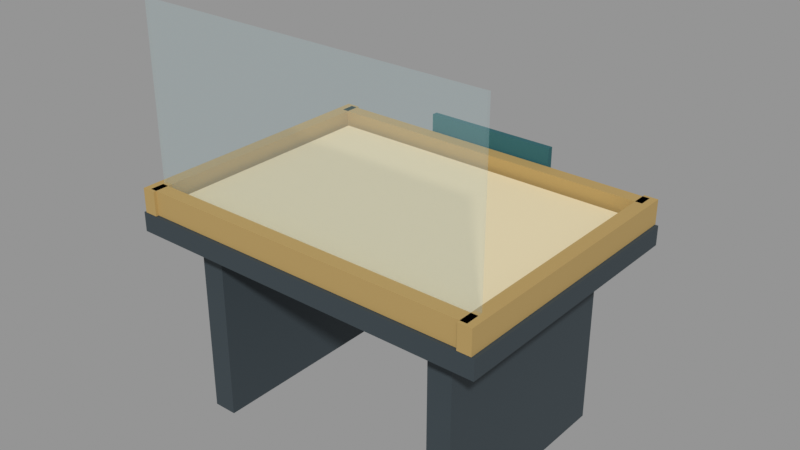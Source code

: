 # Source: VIC_E06_DOCUMENT_DESK.blend  (saved by Blender 5.2.45; exported with 4.5.12 LTS)
import bpy
from mathutils import Matrix  # noqa: F401  (used for matrix-valued properties, if any)

bpy.ops.wm.read_factory_settings(use_empty=True)
scene = bpy.context.scene
scene.name = 'VIC_E06_DOCUMENT_DESK'

# ---- collections
col_vic_e06_document_desk = bpy.data.collections.new('VIC_E06_DOCUMENT_DESK'); scene.collection.children.link(col_vic_e06_document_desk)

# ---- materials (node trees are filled in below, after node groups)
mat_vic008_charcoal = bpy.data.materials.new('VIC008_Charcoal')
mat_vic008_charcoal.diffuse_color = (0.03434, 0.04971, 0.05951, 1.0)
mat_vic008_brass = bpy.data.materials.new('VIC008_Brass')
mat_vic008_brass.diffuse_color = (0.4793, 0.3278, 0.117, 1.0)
mat_vic008_paper = bpy.data.materials.new('VIC008_Paper')
mat_vic008_paper.diffuse_color = (0.7605, 0.6584, 0.4287, 1.0)
mat_vic008_glass = bpy.data.materials.new('VIC008_Glass')
mat_vic008_glass.surface_render_method = 'BLENDED'
mat_vic008_glass.blend_method = 'BLEND'
mat_vic008_glass.diffuse_color = (0.4678, 0.7011, 0.7305, 0.1)
mat_vic008_teal = bpy.data.materials.new('VIC008_Teal')
mat_vic008_teal.diffuse_color = (0.01764, 0.1095, 0.1248, 1.0)

# ---- material node trees
mat_vic008_charcoal.use_nodes = True; mat_vic008_charcoal.node_tree.nodes.clear()
_N = mat_vic008_charcoal.node_tree.nodes; _L = mat_vic008_charcoal.node_tree.links
n0 = _N.new('ShaderNodeBsdfPrincipled'); n0.name = 'Principled BSDF'; n0.location = (-200, 100)
n0.inputs[0].default_value = (0.03434, 0.04971, 0.05951, 1.0)
n0.inputs[2].default_value = 0.76
n0.inputs[10].default_value = 0.005
n1 = _N.new('ShaderNodeOutputMaterial'); n1.name = 'Material Output'; n1.location = (200, 100)
_L.new(n0.outputs[0], n1.inputs[0])
n1.is_active_output = True
mat_vic008_brass.use_nodes = True; mat_vic008_brass.node_tree.nodes.clear()
_N = mat_vic008_brass.node_tree.nodes; _L = mat_vic008_brass.node_tree.links
n0 = _N.new('ShaderNodeBsdfPrincipled'); n0.name = 'Principled BSDF'; n0.location = (-200, 100)
n0.inputs[0].default_value = (0.4793, 0.3278, 0.117, 1.0)
n0.inputs[1].default_value = 0.15
n0.inputs[2].default_value = 0.76
n0.inputs[10].default_value = 0.005
n1 = _N.new('ShaderNodeOutputMaterial'); n1.name = 'Material Output'; n1.location = (200, 100)
_L.new(n0.outputs[0], n1.inputs[0])
n1.is_active_output = True
mat_vic008_paper.use_nodes = True; mat_vic008_paper.node_tree.nodes.clear()
_N = mat_vic008_paper.node_tree.nodes; _L = mat_vic008_paper.node_tree.links
n0 = _N.new('ShaderNodeBsdfPrincipled'); n0.name = 'Principled BSDF'; n0.location = (-200, 100)
n0.inputs[0].default_value = (0.7605, 0.6584, 0.4287, 1.0)
n0.inputs[2].default_value = 0.76
n0.inputs[10].default_value = 0.005
n1 = _N.new('ShaderNodeOutputMaterial'); n1.name = 'Material Output'; n1.location = (200, 100)
_L.new(n0.outputs[0], n1.inputs[0])
n1.is_active_output = True
mat_vic008_glass.use_nodes = True; mat_vic008_glass.node_tree.nodes.clear()
_N = mat_vic008_glass.node_tree.nodes; _L = mat_vic008_glass.node_tree.links
n0 = _N.new('ShaderNodeBsdfPrincipled'); n0.name = 'Principled BSDF'; n0.location = (-200, 100)
n0.inputs[0].default_value = (0.4678, 0.7011, 0.7305, 1.0)
n0.inputs[2].default_value = 0.34
n0.inputs[4].default_value = 0.1
n0.inputs[10].default_value = 0.005
n1 = _N.new('ShaderNodeOutputMaterial'); n1.name = 'Material Output'; n1.location = (200, 100)
_L.new(n0.outputs[0], n1.inputs[0])
n1.is_active_output = True
mat_vic008_teal.use_nodes = True; mat_vic008_teal.node_tree.nodes.clear()
_N = mat_vic008_teal.node_tree.nodes; _L = mat_vic008_teal.node_tree.links
n0 = _N.new('ShaderNodeBsdfPrincipled'); n0.name = 'Principled BSDF'; n0.location = (-200, 100)
n0.inputs[0].default_value = (0.01764, 0.1095, 0.1248, 1.0)
n0.inputs[2].default_value = 0.76
n0.inputs[10].default_value = 0.005
n1 = _N.new('ShaderNodeOutputMaterial'); n1.name = 'Material Output'; n1.location = (200, 100)
_L.new(n0.outputs[0], n1.inputs[0])
n1.is_active_output = True

# ---- meshes
me_vic_e06_document_desk__charcoal = bpy.data.meshes.new('VIC_E06_DOCUMENT_DESK__Charcoal')
me_vic_e06_document_desk__charcoal.from_pydata([(-1.475, 1.1, 0.0), (-1.225, 1.1, 0.0), (-1.225, 1.1, 2.0), (-1.475, 1.1, 2.0), (-1.475, -1.1, 0.0), (-1.225, -1.1, 0.0), (-1.225, -1.1, 2.0), (-1.475, -1.1, 2.0), (1.225, 1.1, 0.0), (1.475, 1.1, 0.0), (1.475, 1.1, 2.0), (1.225, 1.1, 2.0), (1.225, -1.1, 0.0), (1.475, -1.1, 0.0), (1.475, -1.1, 2.0), (1.225, -1.1, 2.0), (-1.9, 1.4, 1.95), (1.9, 1.4, 1.95), (1.9, 1.4, 2.15), (-1.9, 1.4, 2.15), (-1.9, -1.4, 1.95), (1.9, -1.4, 1.95), (1.9, -1.4, 2.15), (-1.9, -1.4, 2.15)], [], [(3, 1, 0), (5, 7, 4), (4, 3, 0), (2, 5, 1), (1, 4, 0), (7, 2, 3), (11, 9, 8), (13, 15, 12), (12, 11, 8), (10, 13, 9), (9, 12, 8), (15, 10, 11), (19, 17, 16), (21, 23, 20), (20, 19, 16), (18, 21, 17), (17, 20, 16), (23, 18, 19), (3, 2, 1), (5, 6, 7), (4, 7, 3), (2, 6, 5), (1, 5, 4), (7, 6, 2), (11, 10, 9), (13, 14, 15), (12, 15, 11), (10, 14, 13), (9, 13, 12), (15, 14, 10), (19, 18, 17), (21, 22, 23), (20, 23, 19), (18, 22, 21), (17, 21, 20), (23, 22, 18)])
me_vic_e06_document_desk__charcoal.materials.append(mat_vic008_charcoal)
me_vic_e06_document_desk__charcoal.update()
me_vic_e06_document_desk__brass = bpy.data.meshes.new('VIC_E06_DOCUMENT_DESK__Brass')
me_vic_e06_document_desk__brass.from_pydata([(-1.87, 1.4, 2.155), (-1.73, 1.4, 2.155), (-1.73, 1.4, 2.405), (-1.87, 1.4, 2.405), (-1.87, -1.4, 2.155), (-1.73, -1.4, 2.155), (-1.73, -1.4, 2.405), (-1.87, -1.4, 2.405), (1.73, 1.4, 2.155), (1.87, 1.4, 2.155), (1.87, 1.4, 2.405), (1.73, 1.4, 2.405), (1.73, -1.4, 2.155), (1.87, -1.4, 2.155), (1.87, -1.4, 2.405), (1.73, -1.4, 2.405), (-1.8, 1.37, 2.155), (1.8, 1.37, 2.155), (1.8, 1.37, 2.405), (-1.8, 1.37, 2.405), (-1.8, 1.23, 2.155), (1.8, 1.23, 2.155), (1.8, 1.23, 2.405), (-1.8, 1.23, 2.405), (-1.8, -1.23, 2.155), (1.8, -1.23, 2.155), (1.8, -1.23, 2.405), (-1.8, -1.23, 2.405), (-1.8, -1.37, 2.155), (1.8, -1.37, 2.155), (1.8, -1.37, 2.405), (-1.8, -1.37, 2.405)], [], [(3, 1, 0), (5, 7, 4), (4, 3, 0), (2, 5, 1), (1, 4, 0), (7, 2, 3), (11, 9, 8), (13, 15, 12), (12, 11, 8), (10, 13, 9), (9, 12, 8), (15, 10, 11), (19, 17, 16), (21, 23, 20), (20, 19, 16), (18, 21, 17), (17, 20, 16), (23, 18, 19), (27, 25, 24), (29, 31, 28), (28, 27, 24), (26, 29, 25), (25, 28, 24), (31, 26, 27), (3, 2, 1), (5, 6, 7), (4, 7, 3), (2, 6, 5), (1, 5, 4), (7, 6, 2), (11, 10, 9), (13, 14, 15), (12, 15, 11), (10, 14, 13), (9, 13, 12), (15, 14, 10), (19, 18, 17), (21, 22, 23), (20, 23, 19), (18, 22, 21), (17, 21, 20), (23, 22, 18), (27, 26, 25), (29, 30, 31), (28, 31, 27), (26, 30, 29), (25, 29, 28), (31, 30, 26)])
me_vic_e06_document_desk__brass.materials.append(mat_vic008_brass)
me_vic_e06_document_desk__brass.update()
me_vic_e06_document_desk__paper = bpy.data.meshes.new('VIC_E06_DOCUMENT_DESK__Paper')
me_vic_e06_document_desk__paper.from_pydata([(-1.675, 1.175, 2.23), (1.675, 1.175, 2.23), (1.675, 1.175, 2.27), (-1.675, 1.175, 2.27), (-1.675, -1.175, 2.23), (1.675, -1.175, 2.23), (1.675, -1.175, 2.27), (-1.675, -1.175, 2.27)], [], [(3, 1, 0), (5, 7, 4), (4, 3, 0), (2, 5, 1), (1, 4, 0), (7, 2, 3), (3, 2, 1), (5, 6, 7), (4, 7, 3), (2, 6, 5), (1, 5, 4), (7, 6, 2)])
me_vic_e06_document_desk__paper.materials.append(mat_vic008_paper)
me_vic_e06_document_desk__paper.update()
me_vic_e06_document_desk__glass = bpy.data.meshes.new('VIC_E06_DOCUMENT_DESK__Glass')
me_vic_e06_document_desk__glass.from_pydata([(-1.8, -1.183, 2.35), (1.8, -1.183, 2.35), (1.8, -1.183, 4.15), (-1.8, -1.183, 4.15), (-1.8, -1.217, 2.35), (1.8, -1.217, 2.35), (1.8, -1.217, 4.15), (-1.8, -1.217, 4.15)], [], [(3, 1, 0), (5, 7, 4), (4, 3, 0), (2, 5, 1), (1, 4, 0), (7, 2, 3), (3, 2, 1), (5, 6, 7), (4, 7, 3), (2, 6, 5), (1, 5, 4), (7, 6, 2)])
me_vic_e06_document_desk__glass.materials.append(mat_vic008_glass)
me_vic_e06_document_desk__glass.update()
me_vic_e06_document_desk__teal = bpy.data.meshes.new('VIC_E06_DOCUMENT_DESK__Teal')
me_vic_e06_document_desk__teal.from_pydata([(-0.7, 1.45, 2.36), (0.7, 1.45, 2.36), (0.7, 1.45, 2.58), (-0.7, 1.45, 2.58), (-0.7, 1.39, 2.36), (0.7, 1.39, 2.36), (0.7, 1.39, 2.58), (-0.7, 1.39, 2.58)], [], [(3, 1, 0), (5, 7, 4), (4, 3, 0), (2, 5, 1), (1, 4, 0), (7, 2, 3), (3, 2, 1), (5, 6, 7), (4, 7, 3), (2, 6, 5), (1, 5, 4), (7, 6, 2)])
me_vic_e06_document_desk__teal.materials.append(mat_vic008_teal)
me_vic_e06_document_desk__teal.update()

# ---- objects
ob_vic_e06_document_desk__charcoal = bpy.data.objects.new('VIC_E06_DOCUMENT_DESK__Charcoal', me_vic_e06_document_desk__charcoal)
ob_vic_e06_document_desk__brass = bpy.data.objects.new('VIC_E06_DOCUMENT_DESK__Brass', me_vic_e06_document_desk__brass)
ob_vic_e06_document_desk__paper = bpy.data.objects.new('VIC_E06_DOCUMENT_DESK__Paper', me_vic_e06_document_desk__paper)
ob_vic_e06_document_desk__glass = bpy.data.objects.new('VIC_E06_DOCUMENT_DESK__Glass', me_vic_e06_document_desk__glass)
ob_vic_e06_document_desk__teal = bpy.data.objects.new('VIC_E06_DOCUMENT_DESK__Teal', me_vic_e06_document_desk__teal)
ob_vic_e06_document_desk__mountorigin = bpy.data.objects.new('VIC_E06_DOCUMENT_DESK__MountOrigin', None)
ob_vic_e06_document_desk__exhibitmount = bpy.data.objects.new('VIC_E06_DOCUMENT_DESK__ExhibitMount', None)

# ---- transforms, parenting, visibility, modifiers, constraints
ob_vic_e06_document_desk__charcoal.location = (0.0, 0.0, 0.0)
ob_vic_e06_document_desk__brass.location = (0.0, 0.0, 0.0)
ob_vic_e06_document_desk__paper.location = (0.0, 0.0, 0.0)
ob_vic_e06_document_desk__glass.location = (0.0, 0.0, 0.0)
ob_vic_e06_document_desk__teal.location = (0.0, 0.0, 0.0)
ob_vic_e06_document_desk__mountorigin.location = (0.0, 0.0, 0.0)
ob_vic_e06_document_desk__mountorigin.empty_display_size = 0.25
ob_vic_e06_document_desk__exhibitmount.location = (0.0, 0.0, 2.31)
ob_vic_e06_document_desk__exhibitmount.empty_display_size = 0.25

# ---- collection membership
col_vic_e06_document_desk.objects.link(ob_vic_e06_document_desk__charcoal)
col_vic_e06_document_desk.objects.link(ob_vic_e06_document_desk__brass)
col_vic_e06_document_desk.objects.link(ob_vic_e06_document_desk__paper)
col_vic_e06_document_desk.objects.link(ob_vic_e06_document_desk__glass)
col_vic_e06_document_desk.objects.link(ob_vic_e06_document_desk__teal)
col_vic_e06_document_desk.objects.link(ob_vic_e06_document_desk__mountorigin)
col_vic_e06_document_desk.objects.link(ob_vic_e06_document_desk__exhibitmount)

# ---- scene / render settings (as saved in the file)
scene.frame_start = 1; scene.frame_end = 250; scene.frame_set(1)
scene.render.engine = 'BLENDER_EEVEE_NEXT'
scene.render.image_settings.exr_codec = 'NONE'
scene.render.use_bake_clear = False
scene.render.bake_margin = 0
scene.render.bake_bias = 0.0
scene.render.bake_samples = 0
scene.render.simplify_subdivision_render = 0
scene.render.simplify_child_particles_render = 0.0
scene.render.compositor_device = 'GPU'
scene.eevee.use_volume_custom_range = False
scene.eevee.gtao_distance = 0.0
scene.eevee.use_fast_gi = False
scene.eevee.fast_gi_thickness_near = 0.1
scene.eevee.fast_gi_thickness_far = 0.0
scene.eevee.ray_tracing_options.screen_trace_thickness = 0.1
scene.view_settings.view_transform = 'Standard'
bpy.context.view_layer.update()

# ---- added for rendering (the .blend has no active camera and no usable light): camera, sun + grey world if the file has none
cam_auto = bpy.data.cameras.new('AutoCamera')
cam_auto.lens = 50.0
cam_auto.sensor_width = 36.0
cam_auto.clip_end = 1000.0
ob_auto_camera = bpy.data.objects.new('AutoCamera', cam_auto)
scene.collection.objects.link(ob_auto_camera)
ob_auto_camera.location = (5.83589, -6.97806, 6.74371)
ob_auto_camera.rotation_euler = (1.09748, -7.21219e-08, 0.694738)
scene.camera = ob_auto_camera
light_auto_sun = bpy.data.lights.new('AutoSun', 'SUN')
light_auto_sun.energy = 3.0
light_auto_sun.angle = 0.0523599
ob_auto_sun = bpy.data.objects.new('AutoSun', light_auto_sun)
scene.collection.objects.link(ob_auto_sun)
ob_auto_sun.rotation_euler = (0.872665, 0.174533, 0.523599)
if scene.world is None:
    world_auto = bpy.data.worlds.new('AutoWorld')
    world_auto.color = (0.3, 0.3, 0.3)
    scene.world = world_auto
bpy.context.view_layer.update()
